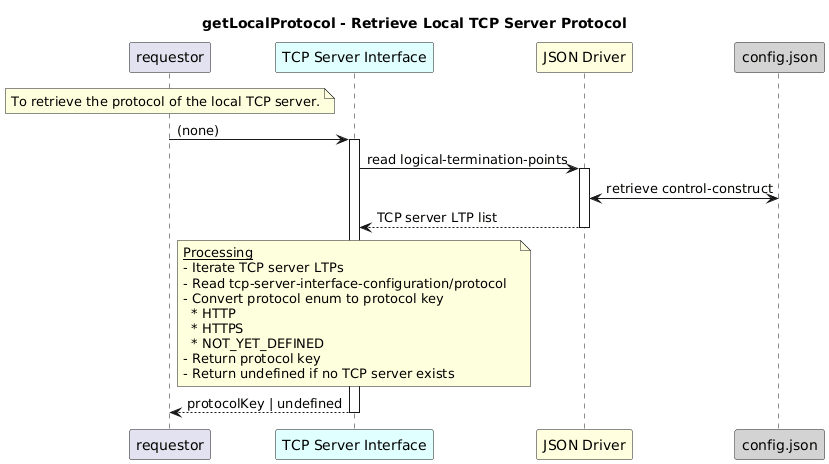

The diagram above was rendered by PlantUML. Its source (embedded in the PNG):
@startuml
skinparam responseMessageBelowArrow true

title
getLocalProtocol - Retrieve Local TCP Server Protocol
end title

participant "requestor" as requestor
participant "TCP Server Interface" as tsr #LightCyan
participant "JSON Driver" as jd #LightYellow
participant "config.json" as cfg #LightGrey

note over requestor
  To retrieve the protocol of the local TCP server.
end note

requestor -> tsr: (none)
activate tsr

tsr -> jd: read logical-termination-points
activate jd

jd <-> cfg: retrieve control-construct

jd --> tsr: TCP server LTP list
deactivate jd

note over tsr
  <u>Processing</u>
  - Iterate TCP server LTPs
  - Read tcp-server-interface-configuration/protocol  
  - Convert protocol enum to protocol key  
    * HTTP  
    * HTTPS  
    * NOT_YET_DEFINED  
  - Return protocol key  
  - Return undefined if no TCP server exists
end note

tsr --> requestor: protocolKey | undefined
deactivate tsr
@enduml